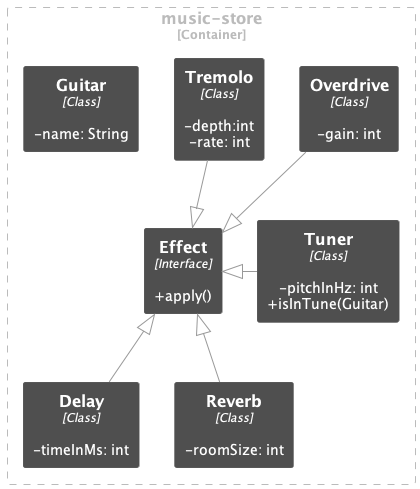

The diagram above was rendered by PlantUML. Its source (embedded in the PNG):
@startuml music-store-phase-2.puml

!include https://raw.githubusercontent.com/plantuml-stdlib/C4-PlantUML/master/C4_Component.puml
HIDE_STEREOTYPE()

skinparam backgroundColor transparent
skinparam monochrome reverse

Container_Boundary(musicStore, "music-store") {
    Component(guitar, "Guitar", "Class", "-name: String")
    Component(effect, "Effect", "Interface", "+apply()")
    Component(delay, "Delay", "Class", "-timeInMs: int")
    Component(reverb, "Reverb", "Class", "-roomSize: int")
    Component(overdrive, "Overdrive", "Class", "-gain: int")
    Component(tremolo, "Tremolo", "Class", "-depth:int\n-rate: int")
    Component(tuner, "Tuner", "Class", "-pitchInHz: int\n+isInTune(Guitar)")

    delay -u-|> effect
    reverb -u-|> effect
    overdrive --|> effect
    tremolo --|> effect
    tuner -l-|> effect

    Lay_R(guitar, tremolo)
    Lay_D(guitar, delay)
    Lay_R(tremolo, overdrive)
}

@enduml